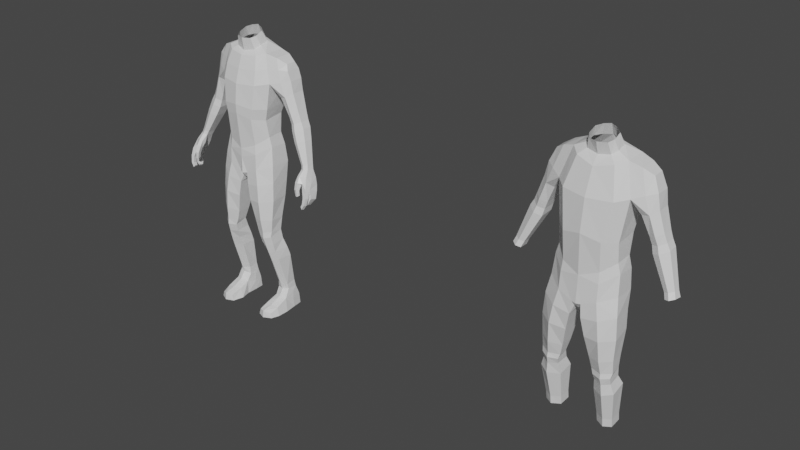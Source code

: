 # Source: char-ralf-goldenhammar.blend  (saved by Blender 2.93.21; exported with 4.5.12 LTS)
import bpy
from mathutils import Matrix  # noqa: F401  (used for matrix-valued properties, if any)

bpy.ops.wm.read_factory_settings(use_empty=True)
scene = bpy.context.scene
scene.name = 'Scene'

# ---- collections
col_collection = bpy.data.collections.new('Collection'); scene.collection.children.link(col_collection)

# ---- materials (node trees are filled in below, after node groups)
mat_material = bpy.data.materials.new('Material')
mat_material.alpha_threshold = 0.0
mat_material.line_color = (0.0, 0.0, 0.0, 1.0)

# ---- material node trees
mat_material.use_nodes = True; mat_material.node_tree.nodes.clear()
_N = mat_material.node_tree.nodes; _L = mat_material.node_tree.links
n0 = _N.new('ShaderNodeOutputMaterial'); n0.name = 'Material Output'; n0.location = (300, 300)
n1 = _N.new('ShaderNodeBsdfPrincipled'); n1.name = 'Principled BSDF'; n1.location = (10, 300)
n1.distribution = 'GGX'
n1.subsurface_method = 'BURLEY'
n1.inputs[2].default_value = 0.4
n1.inputs[3].default_value = 1.45
n1.inputs[27].default_value = (0.0, 0.0, 0.0, 1.0)
n1.inputs[28].default_value = 1.0
_L.new(n1.outputs[0], n0.inputs[0])
n0.is_active_output = True

# ---- world
world_world = bpy.data.worlds.new('World'); scene.world = world_world
world_world.use_nodes = True; world_world.node_tree.nodes.clear()
_N = world_world.node_tree.nodes; _L = world_world.node_tree.links
n0 = _N.new('ShaderNodeOutputWorld'); n0.name = 'World Output'; n0.location = (300, 300)
n1 = _N.new('ShaderNodeBackground'); n1.name = 'Background'; n1.location = (10, 300)
n1.inputs[0].default_value = (0.05088, 0.05088, 0.05088, 1.0)
_L.new(n1.outputs[0], n0.inputs[0])
n0.is_active_output = True
world_world.color = (0.05088, 0.05088, 0.05088)
world_world.use_sun_shadow = False
world_world.sun_shadow_jitter_overblur = 0.0

# ---- meshes
me_char_ralf_goldenhammar = bpy.data.meshes.new('char-ralf-goldenhammar')
me_char_ralf_goldenhammar.from_pydata([(0.2548, 0.007174, 0.3075), (0.2157, -0.02522, 0.3013), (0.1643, -0.05207, 0.2894), (0.105, -0.1025, 0.2799), (0.0, -0.123, 0.2755), (0.2236, 0.01723, 0.3872), (0.1803, -0.008397, 0.4157), (0.1269, -0.02788, 0.4333), (0.0845, -0.05902, 0.4199), (0.0, -0.07549, 0.4133), (0.1325, -0.05998, 0.09296), (0.1397, -0.04913, -0.0001844), (0.082, -0.1163, 0.1013), (0.0, -0.1339, 0.1227), (0.08611, -0.1006, -0.04103), (0.0, -0.1186, -0.07439), (0.2544, 0.07905, 0.3085), (0.2231, 0.06919, 0.3891), (0.1794, 0.07873, 0.4173), (0.2119, 0.1051, 0.3065), (0.1573, 0.1176, 0.2975), (0.1273, 0.08106, 0.4313), (0.1231, 0.05764, 0.1013), (0.1303, 0.04137, 0.00104), (0.08209, 0.1248, 0.2866), (0.0, 0.1125, 0.2601), (0.06119, 0.0858, 0.1012), (0.0, 0.09303, 0.1201), (0.064, 0.07569, -0.01549), (0.0, 0.08447, -0.03357), (0.06949, 0.09671, 0.4184), (0.0, 0.08654, 0.4172), (0.0718, -0.009525, 0.461), (0.05914, -0.03802, 0.4425), (0.0, -0.05491, 0.4305), (0.07052, 0.04049, 0.471), (0.0394, 0.05918, 0.4798), (0.0, 0.06754, 0.485), (0.2682, 0.006284, 0.2478), (0.2406, -0.02399, 0.2289), (0.2034, -0.01471, 0.2169), (0.2661, 0.07482, 0.248), (0.2309, 0.09462, 0.2404), (0.1954, 0.07964, 0.2257), (0.3008, 0.006259, 0.1503), (0.2729, -0.02007, 0.1391), (0.2416, -0.0037, 0.1267), (0.3022, 0.0602, 0.1462), (0.2745, 0.08267, 0.1323), (0.2408, 0.0707, 0.1255), (0.1533, -0.04817, -0.04979), (0.0894, -0.1068, -0.09193), (0.1474, 0.04839, -0.06039), (0.091, 0.084, -0.08657), (0.0, -0.1191, -0.1219), (0.02038, 0.07673, -0.2218), (0.0573, -0.02209, 0.5069), (0.04328, -0.04922, 0.4991), (0.0, -0.06436, 0.4972), (0.05606, 0.01863, 0.5232), (0.03008, 0.03907, 0.5331), (0.0, 0.0491, 0.5384), (0.0, 0.0954, -0.1046), (0.178, -0.07763, -0.2357), (0.1064, -0.1234, -0.2555), (0.1672, 0.0309, -0.2423), (0.1119, 0.05825, -0.2664), (0.02605, -0.1122, -0.27), (0.03574, 0.03878, -0.2835), (0.1143, 0.08942, -0.1812), (0.0, 0.1003, -0.1911), (0.163, 0.04888, -0.1522), (0.1162, 0.07728, -0.2053), (0.0, 0.07863, -0.2146), (0.1693, -0.06519, -0.148), (0.09108, -0.1112, -0.1772), (0.0, -0.1219, -0.209), (0.02186, -0.1099, -0.2065), (0.01207, 0.03427, -0.2406), (0.0178, -0.09624, -0.2352), (0.0, 0.03539, -0.2405), (0.0, -0.09897, -0.2371), (0.1821, -0.08731, -0.3357), (0.1174, -0.1326, -0.3436), (0.1698, 0.0124, -0.3293), (0.116, 0.04015, -0.3394), (0.04027, -0.1165, -0.3543), (0.04772, -0.000355, -0.3483), (0.1758, -0.09704, -0.4395), (0.1255, -0.1326, -0.4446), (0.1713, -0.02134, -0.4459), (0.124, 0.0009057, -0.4571), (0.06075, -0.109, -0.4519), (0.06429, -0.03803, -0.4605), (0.3157, 0.005486, 0.1118), (0.2874, -0.01817, 0.09872), (0.2559, -0.00339, 0.08734), (0.3165, 0.05485, 0.1097), (0.288, 0.0752, 0.09568), (0.2548, 0.06083, 0.08818), (0.3333, 0.000515, 0.07982), (0.2986, -0.02727, 0.06496), (0.2654, -0.01014, 0.05071), (0.3336, 0.04945, 0.07898), (0.2974, 0.07571, 0.06777), (0.2641, 0.05637, 0.05298), (0.3845, -0.03141, -0.08812), (0.3652, -0.04521, -0.09348), (0.346, -0.03618, -0.1011), (0.3866, 0.003622, -0.09413), (0.3692, 0.01329, -0.1046), (0.3483, 0.006177, -0.1085), (0.3905, -0.0382, -0.1098), (0.3518, -0.04148, -0.1162), (0.3935, -0.002262, -0.1164), (0.3771, 0.007249, -0.1253), (0.3567, -0.0007444, -0.1269), (0.1677, -0.09779, -0.5083), (0.131, -0.1261, -0.513), (0.1293, -0.01443, -0.5168), (0.07773, -0.1081, -0.5136), (0.1694, -0.09323, -0.5869), (0.1367, -0.1155, -0.5918), (0.1738, -0.02577, -0.5692), (0.133, -0.006267, -0.567), (0.09532, -0.1001, -0.5871), (0.08486, -0.03281, -0.5753), (0.1702, -0.03427, -0.5143), (0.1327, -0.1277, -0.5443), (0.1647, -0.1045, -0.5399), (0.07813, -0.0533, -0.5202), (0.09053, -0.1097, -0.5449), (0.1802, -0.01759, -0.8545), (0.1491, -0.03466, -0.8592), (0.1807, 0.03417, -0.8451), (0.149, 0.05067, -0.8424), (0.1121, -0.01587, -0.8535), (0.11, 0.0331, -0.8438), (0.1828, -0.0124, -0.8801), (0.1498, -0.02691, -0.8861), (0.183, 0.0407, -0.8829), (0.1501, 0.05743, -0.8916), (0.1105, -0.01445, -0.8907), (0.1087, 0.04024, -0.8834), (0.1887, 0.01608, -0.9064), (0.1881, 0.05889, -0.9379), (0.1491, 0.07735, -0.9354), (0.1068, 0.01826, -0.9069), (0.1063, 0.05406, -0.9387), (0.1956, 0.01186, -0.9986), (0.1901, 0.06332, -0.9986), (0.1491, 0.08289, -0.9986), (0.1011, 0.01429, -0.9986), (0.1042, 0.05817, -0.9986), (0.1871, -0.04092, -0.9296), (0.1509, -0.05256, -0.923), (0.1124, -0.03818, -0.9302), (0.2049, -0.0523, -0.9986), (0.1016, -0.04971, -0.9986), (0.1891, -0.1093, -0.9562), (0.1492, -0.1126, -0.9483), (0.1082, -0.09843, -0.9509), (0.2041, -0.1147, -0.9986), (0.08816, -0.1029, -0.9986), (0.1827, -0.1555, -0.9725), (0.147, -0.1741, -0.9606), (0.1127, -0.1593, -0.9665), (0.19, -0.1569, -0.9986), (0.1034, -0.1615, -0.9986), (0.1467, -0.1782, -0.9986), (0.1507, 0.01165, -0.9986), (0.1522, -0.05524, -0.9986), (0.1506, -0.113, -0.9986), (0.192, 0.01042, -0.9474), (0.1046, 0.01271, -0.9487), (0.1778, -0.06687, -0.6809), (0.1703, -0.08326, -0.6313), (0.1416, -0.1021, -0.6402), (0.1456, -0.08555, -0.6933), (0.1904, 0.005705, -0.6747), (0.1853, -0.009319, -0.6226), (0.1459, 0.03301, -0.6774), (0.1412, 0.0183, -0.6241), (0.1032, -0.08187, -0.6338), (0.1032, -0.06192, -0.6871), (0.08734, 0.002396, -0.6826), (0.08353, -0.01385, -0.6314), (0.238, 0.00454, 0.3561), (0.0, -0.09974, 0.3476), (0.1005, -0.08263, 0.3524), (0.1447, -0.04246, 0.359), (0.1966, -0.01865, 0.3609), (0.2376, 0.08111, 0.3545), (0.1947, 0.09809, 0.3635), (0.1423, 0.1032, 0.3663), (0.07789, 0.1136, 0.3627), (0.0, 0.1057, 0.3501), (0.2903, 0.04022, -0.001922), (0.2903, -0.02061, -0.001468), (0.354, 0.03348, 0.0211), (0.3218, 0.05651, 0.01003), (0.321, -0.03616, 0.01148), (0.3527, -0.0116, 0.02393), (0.1464, -0.06064, 0.1536), (0.0943, -0.116, 0.1571), (0.0, -0.1356, 0.1706), (0.1364, 0.07838, 0.1614), (0.06797, 0.09846, 0.1614), (0.0, 0.1008, 0.1758), (0.4019, -0.06254, -0.1404), (0.3871, -0.07198, -0.1419), (0.4083, -0.0007253, -0.1571), (0.3905, 0.009591, -0.1642), (0.3735, -0.00221, -0.1652), (0.4112, -0.07659, -0.1695), (0.3964, -0.08291, -0.1728), (0.3828, -0.0777, -0.1768), (0.4191, -0.006248, -0.1911), (0.403, 0.00411, -0.1967), (0.385, -0.009443, -0.1955), (0.4183, -0.09012, -0.1959), (0.395, -0.08743, -0.2045), (0.4285, -0.01707, -0.2195), (0.4163, -0.007298, -0.2265), (0.4021, -0.01925, -0.226), (0.3983, -0.06286, -0.2123), (0.371, -0.02992, -0.1575), (0.3802, -0.06162, -0.1817), (0.4246, -0.06512, -0.2039), (0.4065, -0.02903, -0.1486), (0.4187, -0.04716, -0.1782), (0.3721, -0.05182, -0.114), (0.371, -0.07951, -0.1382), (0.3544, -0.07406, -0.1424), (0.3746, -0.09798, -0.1676), (0.3535, -0.09268, -0.1703), (0.3527, -0.05515, -0.1539), (0.3581, -0.07536, -0.1816), (0.3795, -0.09253, -0.2071), (0.3741, -0.1099, -0.202), (0.3583, -0.1051, -0.2039), (0.3629, -0.0861, -0.2093), (0.3797, -0.09133, -0.2354), (0.3758, -0.1078, -0.2384), (0.3647, -0.1049, -0.2391), (0.3674, -0.088, -0.2368), (0.426, -0.09857, -0.2376), (0.4068, -0.09835, -0.2411), (0.4093, -0.07695, -0.2473), (0.4296, -0.08182, -0.2428), (0.4205, -0.1063, -0.2753), (0.4056, -0.1042, -0.2719), (0.4071, -0.0853, -0.2761), (0.4233, -0.09096, -0.2793), (0.4057, -0.1089, -0.2985), (0.3972, -0.1061, -0.288), (0.3985, -0.08882, -0.2916), (0.4082, -0.096, -0.3035), (0.4352, -0.03385, -0.258), (0.4258, -0.02173, -0.2611), (0.4115, -0.02947, -0.2573), (0.4118, -0.07013, -0.2488), (0.4341, -0.06921, -0.2474), (0.4141, -0.05212, -0.2899), (0.4081, -0.03432, -0.2888), (0.4036, -0.04555, -0.2809), (0.4031, -0.07447, -0.2744), (0.4139, -0.07444, -0.2852), (0.3931, -0.06129, -0.2993), (0.3862, -0.0589, -0.2902), (0.3905, -0.07709, -0.2861), (0.3964, -0.07621, -0.2958)], [], [(191, 187, 5, 6), (205, 13, 12, 204), (7, 8, 189, 190), (187, 192, 17, 5), (13, 15, 14, 12), (11, 10, 12, 14), (203, 2, 3, 204), (191, 6, 7, 190), (189, 8, 9, 188), (6, 5, 17, 18), (21, 7, 6, 18), (192, 193, 18, 17), (193, 194, 21, 18), (203, 206, 20, 2), (11, 23, 22, 10), (206, 207, 24, 20), (208, 207, 26, 27), (23, 28, 26, 22), (27, 26, 28, 29), (194, 20, 24, 195), (196, 31, 30, 195), (9, 8, 33, 34), (30, 31, 37, 36), (7, 21, 35, 32), (8, 7, 32, 33), (21, 30, 36, 35), (0, 1, 39, 38), (19, 16, 41, 42), (16, 0, 38, 41), (2, 20, 43, 40), (2, 40, 39), (20, 19, 42), (1, 2, 39), (43, 20, 42), (41, 38, 44, 47), (38, 39, 45, 44), (40, 43, 49, 46), (42, 41, 47, 48), (39, 40, 46, 45), (43, 42, 48, 49), (23, 11, 50, 52), (28, 23, 52, 53), (11, 14, 51, 50), (29, 28, 53, 62), (15, 54, 51, 14), (25, 196, 195, 24), (36, 37, 61, 60), (32, 35, 59, 56), (33, 32, 56, 57), (35, 36, 60, 59), (34, 33, 57, 58), (62, 53, 69, 70), (53, 52, 71, 69), (70, 55, 73), (69, 71, 72), (51, 77, 75), (55, 70, 69, 72), (50, 51, 75, 74), (50, 74, 71, 52), (81, 79, 77, 76), (77, 51, 54, 76), (73, 55, 78, 80), (80, 78, 79, 81), (67, 79, 78, 68), (78, 55, 68), (79, 67, 77), (67, 64, 75, 77), (75, 64, 63, 74), (63, 65, 71, 74), (66, 72, 71, 65), (68, 55, 72, 66), (67, 68, 87, 86), (64, 67, 86, 83), (65, 63, 82, 84), (68, 66, 85, 87), (66, 65, 84, 85), (63, 64, 83, 82), (87, 85, 91, 93), (85, 84, 90, 91), (82, 83, 89, 88), (86, 87, 93, 92), (83, 86, 92, 89), (84, 82, 88, 90), (44, 45, 95, 94), (46, 49, 99, 96), (48, 47, 97, 98), (45, 46, 96, 95), (49, 48, 98, 99), (47, 44, 94, 97), (99, 98, 104, 105), (97, 94, 100, 103), (94, 95, 101, 100), (96, 99, 105, 102), (98, 97, 103, 104), (95, 96, 102, 101), (198, 197, 111, 108), (200, 199, 109, 110), (201, 198, 108, 107), (197, 200, 110, 111), (199, 202, 106, 109), (202, 201, 107, 106), (106, 107, 231, 112), (108, 111, 116, 113), (110, 109, 114, 115), (107, 108, 113, 231), (111, 110, 115, 116), (109, 106, 112, 114), (92, 93, 130, 120), (89, 92, 120, 118), (90, 88, 117, 127), (93, 91, 119, 130), (91, 90, 127, 119), (88, 89, 118, 117), (119, 127, 123, 124), (129, 128, 122, 121), (131, 130, 126), (128, 131, 125, 122), (129, 121, 123), (130, 119, 124, 126), (127, 117, 129), (118, 120, 131, 128), (120, 130, 131), (117, 118, 128, 129), (127, 129, 123), (125, 131, 126), (181, 179, 134, 135), (121, 122, 177, 176), (184, 185, 137, 136), (185, 181, 135, 137), (179, 175, 132, 134), (123, 121, 176, 180), (125, 126, 186, 183), (122, 125, 183, 177), (178, 184, 136, 133), (126, 124, 182, 186), (124, 123, 180, 182), (132, 133, 139, 138), (136, 137, 143, 142), (133, 136, 142, 139), (134, 132, 138, 140), (137, 135, 141, 143), (135, 134, 140, 141), (143, 148, 147), (140, 138, 144), (143, 141, 146, 148), (141, 140, 145, 146), (148, 146, 151, 153), (145, 144, 173), (148, 153, 152, 174), (146, 145, 150, 151), (139, 142, 156, 155), (138, 139, 155, 154), (142, 147, 156), (138, 154, 144), (173, 144, 154), (156, 147, 174), (155, 156, 161, 160), (156, 158, 163, 161), (154, 155, 160, 159), (157, 154, 159, 162), (160, 161, 166, 165), (162, 159, 164, 167), (159, 160, 165, 164), (161, 163, 168, 166), (165, 169, 167, 164), (165, 166, 168, 169), (149, 170, 151, 150), (157, 171, 170, 149), (162, 172, 171, 157), (167, 169, 172, 162), (151, 170, 152, 153), (158, 152, 170, 171), (163, 158, 171, 172), (168, 163, 172, 169), (149, 173, 154, 157), (150, 145, 173, 149), (158, 156, 174, 152), (147, 148, 174), (145, 140, 144), (142, 143, 147), (176, 177, 178, 175), (180, 176, 175, 179), (182, 180, 179, 181), (177, 183, 184, 178), (186, 182, 181, 185), (183, 186, 185, 184), (175, 178, 133, 132), (190, 189, 3, 2), (21, 194, 195, 30), (19, 20, 194, 193), (16, 19, 193, 192), (3, 189, 188, 4), (1, 191, 190, 2), (0, 16, 192, 187), (1, 0, 187, 191), (100, 101, 201, 202), (103, 100, 202, 199), (105, 104, 200, 197), (101, 102, 198, 201), (104, 103, 199, 200), (102, 105, 197, 198), (25, 24, 207, 208), (22, 26, 207, 206), (10, 22, 206, 203), (10, 203, 204, 12), (4, 205, 204, 3), (113, 226, 236), (115, 114, 211, 212), (210, 231, 232), (116, 115, 212, 213), (114, 112, 229), (112, 231, 210, 209), (227, 216, 237), (213, 212, 218, 219), (211, 229, 230, 217), (209, 210, 215, 214), (226, 227, 237, 236), (212, 211, 217, 218), (214, 215, 220), (216, 227, 225, 221), (218, 217, 222, 223), (215, 216, 221, 220), (219, 218, 223, 224), (217, 230, 228, 222), (211, 114, 229), (225, 227, 219, 224), (227, 226, 213, 219), (226, 113, 116), (228, 230, 214, 220), (229, 112, 209), (230, 229, 209, 214), (213, 226, 116), (113, 236, 233), (231, 113, 233, 232), (232, 233, 235, 234), (233, 236, 237, 235), (215, 210, 232, 234), (216, 215, 234), (235, 237, 241, 240), (216, 234, 239, 238), (234, 235, 240, 239), (237, 216, 238, 241), (240, 241, 245, 244), (238, 239, 243, 242), (241, 238, 242, 245), (239, 240, 244, 243), (242, 243, 244, 245), (228, 220, 246, 249), (220, 221, 247, 246), (221, 225, 248, 247), (225, 228, 249, 248), (247, 248, 252, 251), (249, 246, 250, 253), (246, 247, 251, 250), (248, 249, 253, 252), (253, 250, 254, 257), (250, 251, 255, 254), (252, 253, 257, 256), (251, 252, 256, 255), (256, 257, 254, 255), (224, 223, 259, 260), (228, 225, 261, 262), (222, 228, 262, 258), (225, 224, 260, 261), (223, 222, 258, 259), (262, 261, 266, 267), (260, 259, 264, 265), (258, 262, 267, 263), (261, 260, 265, 266), (259, 258, 263, 264), (263, 267, 271, 268), (266, 265, 269, 270), (264, 263, 268), (267, 266, 270, 271), (265, 264, 269), (268, 269, 264), (271, 270, 269, 268)])
_uv = me_char_ralf_goldenhammar.uv_layers.new(name='UVMap')
_uv.uv.foreach_set('vector', [0.0, 0.0, 0.0, 0.0, 0.0, 0.0, 0.0, 0.0, 0.0, 0.0, 0.0, 0.0, 0.0, 0.0, 0.0, 0.0, 0.0, 0.0, 0.0, 0.0, 0.0, 0.0, 0.0, 0.0, 0.0, 0.0, 0.0, 0.0, 0.0, 0.0, 0.0, 0.0, 0.0, 0.0, 0.0, 0.0, 0.0, 0.0, 0.0, 0.0, 0.0, 0.0, 0.0, 0.0, 0.0, 0.0, 0.0, 0.0, 0.0, 0.0, 0.0, 0.0, 0.0, 0.0, 0.0, 0.0, 0.0, 0.0, 0.0, 0.0, 0.0, 0.0, 0.0, 0.0, 0.0, 0.0, 0.0, 0.0, 0.0, 0.0, 0.0, 0.0, 0.0, 0.0, 0.0, 0.0, 0.0, 0.0, 0.0, 0.0, 0.0, 0.0, 0.0, 0.0, 0.0, 0.0, 0.0, 0.0, 0.0, 0.0, 0.0, 0.0, 0.0, 0.0, 0.0, 0.0, 0.0, 0.0, 0.0, 0.0, 0.0, 0.0, 0.0, 0.0, 0.0, 0.0, 0.0, 0.0, 0.0, 0.0, 0.0, 0.0, 0.0, 0.0, 0.0, 0.0, 0.0, 0.0, 0.0, 0.0, 0.0, 0.0, 0.0, 0.0, 0.0, 0.0, 0.0, 0.0, 0.0, 0.0, 0.0, 0.0, 0.0, 0.0, 0.0, 0.0, 0.0, 0.0, 0.0, 0.0, 0.0, 0.0, 0.0, 0.0, 0.0, 0.0, 0.0, 0.0, 0.0, 0.0, 0.0, 0.0, 0.0, 0.0, 0.0, 0.0, 0.0, 0.0, 0.0, 0.0, 0.0, 0.0, 0.0, 0.0, 0.0, 0.0, 0.0, 0.0, 0.0, 0.0, 0.0, 0.0, 0.0, 0.0, 0.0, 0.0, 0.0, 0.0, 0.0, 0.0, 0.0, 0.0, 0.0, 0.0, 0.0, 0.0, 0.0, 0.0, 0.0, 0.0, 0.0, 0.0, 0.0, 0.0, 0.0, 0.0, 0.0, 0.0, 0.0, 0.0, 0.0, 0.0, 0.0, 0.0, 0.0, 0.0, 0.0, 0.0, 0.0, 0.0, 0.0, 0.0, 0.0, 0.0, 0.0, 0.0, 0.0, 0.0, 0.0, 0.0, 0.0, 0.0, 0.0, 0.0, 0.0, 0.0, 0.0, 0.0, 0.0, 0.0, 0.0, 0.0, 0.0, 0.0, 0.0, 0.0, 0.0, 0.0, 0.0, 0.0, 0.0, 0.0, 0.0, 0.0, 0.0, 0.0, 0.0, 0.0, 0.0, 0.0, 0.0, 0.0, 0.0, 0.0, 0.0, 0.0, 0.0, 0.0, 0.0, 0.0, 0.0, 0.0, 0.0, 0.0, 0.0, 0.0, 0.0, 0.0, 0.0, 0.0, 0.0, 0.0, 0.0, 0.0, 0.0, 0.0, 0.0, 0.0, 0.0, 0.0, 0.0, 0.0, 0.0, 0.0, 0.0, 0.0, 0.0, 0.0, 0.0, 0.0, 0.0, 0.0, 0.0, 0.0, 0.0, 0.0, 0.0, 0.0, 0.0, 0.0, 0.0, 0.0, 0.0, 0.0, 0.0, 0.0, 0.0, 0.0, 0.0, 0.0, 0.0, 0.0, 0.0, 0.0, 0.0, 0.0, 0.0, 0.0, 0.0, 0.0, 0.0, 0.0, 0.0, 0.0, 0.0, 0.0, 0.0, 0.0, 0.0, 0.0, 0.0, 0.0, 0.0, 0.0, 0.0, 0.0, 0.0, 0.0, 0.0, 0.0, 0.0, 0.0, 0.0, 0.0, 0.0, 0.0, 0.0, 0.0, 0.0, 0.0, 0.0, 0.0, 0.0, 0.0, 0.0, 0.0, 0.0, 0.0, 0.0, 0.0, 0.0, 0.0, 0.0, 0.0, 0.0, 0.0, 0.0, 0.0, 0.0, 0.0, 0.0, 0.0, 0.0, 0.0, 0.0, 0.0, 0.0, 0.0, 0.0, 0.0, 0.0, 0.0, 0.0, 0.0, 0.0, 0.0, 0.0, 0.0, 0.0, 0.0, 0.0, 0.0, 0.0, 0.0, 0.0, 0.0, 0.0, 0.0, 0.0, 0.0, 0.0, 0.0, 0.0, 0.0, 0.0, 0.0, 0.0, 0.0, 0.0, 0.0, 0.0, 0.0, 0.0, 0.0, 0.0, 0.0, 0.0, 0.0, 0.0, 0.0, 0.0, 0.0, 0.0, 0.0, 0.0, 0.0, 0.0, 0.0, 0.0, 0.0, 0.0, 0.0, 0.0, 0.0, 0.0, 0.0, 0.0, 0.0, 0.0, 0.0, 0.0, 0.0, 0.0, 0.0, 0.0, 0.0, 0.0, 0.0, 0.0, 0.0, 0.0, 0.0, 0.0, 0.0, 0.0, 0.0, 0.0, 0.0, 0.0, 0.0, 0.0, 0.0, 0.0, 0.0, 0.0, 0.0, 0.0, 0.0, 0.0, 0.0, 0.0, 0.0, 0.0, 0.0, 0.0, 0.0, 0.0, 0.0, 0.0, 0.0, 0.0, 0.0, 0.0, 0.0, 0.0, 0.0, 0.0, 0.0, 0.0, 0.0, 0.0, 0.0, 0.0, 0.0, 0.0, 0.0, 0.0, 0.0, 0.0, 0.0, 0.0, 0.0, 0.0, 0.0, 0.0, 0.0, 0.0, 0.0, 0.0, 0.0, 0.0, 0.0, 0.0, 0.0, 0.0, 0.0, 0.0, 0.0, 0.0, 0.0, 0.0, 0.0, 0.0, 0.0, 0.0, 0.0, 0.0, 0.0, 0.0, 0.0, 0.0, 0.0, 0.0, 0.0, 0.0, 0.0, 0.0, 0.0, 0.0, 0.0, 0.0, 0.0, 0.0, 0.0, 0.0, 0.0, 0.0, 0.0, 0.0, 0.0, 0.0, 0.0, 0.0, 0.0, 0.0, 0.0, 0.0, 0.0, 0.0, 0.0, 0.0, 0.0, 0.0, 0.0, 0.0, 0.0, 0.0, 0.0, 0.0, 0.0, 0.0, 0.0, 0.0, 0.0, 0.0, 0.0, 0.0, 0.0, 0.0, 0.0, 0.0, 0.0, 0.0, 0.0, 0.0, 0.0, 0.0, 0.0, 0.0, 0.0, 0.0, 0.0, 0.0, 0.0, 0.0, 0.0, 0.0, 0.0, 0.0, 0.0, 0.0, 0.0, 0.0, 0.0, 0.0, 0.0, 0.0, 0.0, 0.0, 0.0, 0.0, 0.0, 0.0, 0.0, 0.0, 0.0, 0.0, 0.0, 0.0, 0.0, 0.0, 0.0, 0.0, 0.0, 0.0, 0.0, 0.0, 0.0, 0.0, 0.0, 0.0, 0.0, 0.0, 0.0, 0.0, 0.0, 0.0, 0.0, 0.0, 0.0, 0.0, 0.0, 0.0, 0.0, 0.0, 0.0, 0.0, 0.0, 0.0, 0.0, 0.0, 0.0, 0.0, 0.0, 0.0, 0.0, 0.0, 0.0, 0.0, 0.0, 0.0, 0.0, 0.0, 0.0, 0.0, 0.0, 0.0, 0.0, 0.0, 0.0, 0.0, 0.0, 0.0, 0.0, 0.0, 0.0, 0.0, 0.0, 0.0, 0.0, 0.0, 0.0, 0.0, 0.0, 0.0, 0.0, 0.0, 0.0, 0.0, 0.0, 0.0, 0.0, 0.0, 0.0, 0.0, 0.0, 0.0, 0.0, 0.0, 0.0, 0.0, 0.0, 0.0, 0.0, 0.0, 0.0, 0.0, 0.0, 0.0, 0.0, 0.0, 0.0, 0.0, 0.0, 0.0, 0.0, 0.0, 0.0, 0.0, 0.0, 0.0, 0.0, 0.0, 0.0, 0.0, 0.0, 0.0, 0.0, 0.0, 0.0, 0.0, 0.0, 0.0, 0.0, 0.0, 0.0, 0.0, 0.0, 0.0, 0.0, 0.0, 0.0, 0.0, 0.0, 0.0, 0.0, 0.0, 0.0, 0.0, 0.0, 0.0, 0.0, 0.0, 0.0, 0.0, 0.0, 0.0, 0.0, 0.0, 0.0, 0.0, 0.0, 0.0, 0.0, 0.0, 0.0, 0.0, 0.0, 0.0, 0.0, 0.0, 0.0, 0.0, 0.0, 0.0, 0.0, 0.0, 0.0, 0.0, 0.0, 0.0, 0.0, 0.0, 0.0, 0.0, 0.0, 0.0, 0.0, 0.0, 0.0, 0.0, 0.0, 0.0, 0.0, 0.0, 0.0, 0.0, 0.0, 0.0, 0.0, 0.0, 0.0, 0.0, 0.0, 0.0, 0.0, 0.0, 0.0, 0.0, 0.0, 0.0, 0.0, 0.0, 0.0, 0.0, 0.0, 0.0, 0.0, 0.0, 0.0, 0.0, 0.0, 0.0, 0.0, 0.0, 0.0, 0.0, 0.0, 0.0, 0.0, 0.0, 0.0, 0.0, 0.0, 0.0, 0.0, 0.0, 0.0, 0.0, 0.0, 0.0, 0.0, 0.0, 0.0, 0.0, 0.0, 0.0, 0.0, 0.0, 0.0, 0.0, 0.0, 0.0, 0.0, 0.0, 0.0, 0.0, 0.0, 0.0, 0.0, 0.0, 0.0, 0.0, 0.0, 0.0, 0.0, 0.0, 0.0, 0.0, 0.0, 0.0, 0.0, 0.0, 0.0, 0.0, 0.0, 0.0, 0.0, 0.0, 0.0, 0.0, 0.0, 0.0, 0.0, 0.0, 0.0, 0.0, 0.0, 0.0, 0.0, 0.0, 0.0, 0.0, 0.0, 0.0, 0.0, 0.0, 0.0, 0.0, 0.0, 0.0, 0.0, 0.0, 0.0, 0.0, 0.0, 0.0, 0.0, 0.0, 0.0, 0.0, 0.0, 0.0, 0.0, 0.0, 0.0, 0.0, 0.0, 0.0, 0.0, 0.0, 0.0, 0.0, 0.0, 0.0, 0.0, 0.0, 0.0, 0.0, 0.0, 0.0, 0.0, 0.0, 0.0, 0.0, 0.0, 0.0, 0.0, 0.0, 0.0, 0.0, 0.0, 0.0, 0.0, 0.0, 0.0, 0.0, 0.0, 0.0, 0.0, 0.0, 0.0, 0.0, 0.0, 0.0, 0.0, 0.0, 0.0, 0.0, 0.0, 0.0, 0.0, 0.0, 0.0, 0.0, 0.0, 0.0, 0.0, 0.0, 0.0, 0.0, 0.0, 0.0, 0.0, 0.0, 0.0, 0.0, 0.0, 0.0, 0.0, 0.0, 0.0, 0.0, 0.0, 0.0, 0.0, 0.0, 0.0, 0.0, 0.0, 0.0, 0.0, 0.0, 0.0, 0.0, 0.0, 0.0, 0.0, 0.0, 0.0, 0.0, 0.0, 0.0, 0.0, 0.0, 0.0, 0.0, 0.0, 0.0, 0.0, 0.0, 0.0, 0.0, 0.0, 0.0, 0.0, 0.0, 0.0, 0.0, 0.0, 0.0, 0.0, 0.0, 0.0, 0.0, 0.0, 0.0, 0.0, 0.0, 0.0, 0.0, 0.0, 0.0, 0.0, 0.0, 0.0, 0.0, 0.0, 0.0, 0.0, 0.0, 0.0, 0.0, 0.0, 0.0, 0.0, 0.0, 0.0, 0.0, 0.0, 0.0, 0.0, 0.0, 0.0, 0.0, 0.0, 0.0, 0.0, 0.0, 0.0, 0.0, 0.0, 0.0, 0.0, 0.0, 0.0, 0.0, 0.0, 0.0, 0.0, 0.0, 0.0, 0.0, 0.0, 0.0, 0.0, 0.0, 0.0, 0.0, 0.0, 0.0, 0.0, 0.0, 0.0, 0.0, 0.0, 0.0, 0.0, 0.0, 0.0, 0.0, 0.0, 0.0, 0.0, 0.0, 0.0, 0.0, 0.0, 0.0, 0.0, 0.0, 0.0, 0.0, 0.0, 0.0, 0.0, 0.0, 0.0, 0.0, 0.0, 0.0, 0.0, 0.0, 0.0, 0.0, 0.0, 0.0, 0.0, 0.0, 0.0, 0.0, 0.0, 0.0, 0.0, 0.0, 0.0, 0.0, 0.0, 0.0, 0.0, 0.0, 0.0, 0.0, 0.0, 0.0, 0.0, 0.0, 0.0, 0.0, 0.0, 0.0, 0.0, 0.0, 0.0, 0.0, 0.0, 0.0, 0.0, 0.0, 0.0, 0.0, 0.0, 0.0, 0.0, 0.0, 0.0, 0.0, 0.0, 0.0, 0.0, 0.0, 0.0, 0.0, 0.0, 0.0, 0.0, 0.0, 0.0, 0.0, 0.0, 0.0, 0.0, 0.0, 0.0, 0.0, 0.0, 0.0, 0.0, 0.0, 0.0, 0.0, 0.0, 0.0, 0.0, 0.0, 0.0, 0.0, 0.0, 0.0, 0.0, 0.0, 0.0, 0.0, 0.0, 0.0, 0.0, 0.0, 0.0, 0.0, 0.0, 0.0, 0.0, 0.0, 0.0, 0.0, 0.0, 0.0, 0.0, 0.0, 0.0, 0.0, 0.0, 0.0, 0.0, 0.0, 0.0, 0.0, 0.0, 0.0, 0.0, 0.0, 0.0, 0.0, 0.0, 0.0, 0.0, 0.0, 0.0, 0.0, 0.0, 0.0, 0.0, 0.0, 0.0, 0.0, 0.0, 0.0, 0.0, 0.0, 0.0, 0.0, 0.0, 0.0, 0.0, 0.0, 0.0, 0.0, 0.0, 0.0, 0.0, 0.0, 0.0, 0.0, 0.0, 0.0, 0.0, 0.0, 0.0, 0.0, 0.0, 0.0, 0.0, 0.0, 0.0, 0.0, 0.0, 0.0, 0.0, 0.0, 0.0, 0.0, 0.0, 0.0, 0.0, 0.0, 0.0, 0.0, 0.0, 0.0, 0.0, 0.0, 0.0, 0.0, 0.0, 0.0, 0.0, 0.0, 0.0, 0.0, 0.0, 0.0, 0.0, 0.0, 0.0, 0.0, 0.0, 0.0, 0.0, 0.0, 0.0, 0.0, 0.0, 0.0, 0.0, 0.0, 0.0, 0.0, 0.0, 0.0, 0.0, 0.0, 0.0, 0.0, 0.0, 0.0, 0.0, 0.0, 0.0, 0.0, 0.0, 0.0, 0.0, 0.0, 0.0, 0.0, 0.0, 0.0, 0.0, 0.0, 0.0, 0.0, 0.0, 0.0, 0.0, 0.0, 0.0, 0.0, 0.0, 0.0, 0.0, 0.0, 0.0, 0.0, 0.0, 0.0, 0.0, 0.0, 0.0, 0.0, 0.0, 0.0, 0.0, 0.0, 0.0, 0.0, 0.0, 0.0, 0.0, 0.0, 0.0, 0.0, 0.0, 0.0, 0.0, 0.0, 0.0, 0.0, 0.0, 0.0, 0.0, 0.0, 0.0, 0.0, 0.0, 0.0, 0.0, 0.0, 0.0, 0.0, 0.0, 0.0, 0.0, 0.0, 0.0, 0.0, 0.0, 0.0, 0.0, 0.0, 0.0, 0.0, 0.0, 0.0, 0.0, 0.0, 0.0, 0.0, 0.0, 0.0, 0.0, 0.0, 0.0, 0.0, 0.0, 0.0, 0.0, 0.0, 0.0, 0.0, 0.0, 0.0, 0.0, 0.0, 0.0, 0.0, 0.0, 0.0, 0.0, 0.0, 0.0, 0.0, 0.0, 0.0, 0.0, 0.0, 0.0, 0.0, 0.0, 0.0, 0.0, 0.0, 0.0, 0.0, 0.0, 0.0, 0.0, 0.0, 0.0, 0.0, 0.0, 0.0, 0.0, 0.0, 0.0, 0.0, 0.0, 0.0, 0.0, 0.0, 0.0, 0.0, 0.0, 0.0, 0.0, 0.0, 0.0, 0.0, 0.0, 0.0, 0.0, 0.0, 0.0, 0.0, 0.0, 0.0, 0.0, 0.0, 0.0, 0.0, 0.0, 0.0, 0.0, 0.0, 0.0, 0.0, 0.0, 0.0, 0.0, 0.0, 0.0, 0.0, 0.0, 0.0, 0.0, 0.0, 0.0, 0.0, 0.0, 0.0, 0.0, 0.0, 0.0, 0.0, 0.0, 0.0, 0.0, 0.0, 0.0, 0.0, 0.0, 0.0, 0.0, 0.0, 0.0, 0.0, 0.0, 0.0, 0.0, 0.0, 0.0, 0.0, 0.0, 0.0, 0.0, 0.0, 0.0, 0.0, 0.0, 0.0, 0.0, 0.0, 0.0, 0.0, 0.0, 0.0, 0.0, 0.0, 0.0, 0.0, 0.0, 0.0, 0.0, 0.0, 0.0, 0.0, 0.0, 0.0, 0.0, 0.0, 0.0, 0.0, 0.0, 0.0, 0.0, 0.0, 0.0, 0.0, 0.0, 0.0, 0.0, 0.0, 0.0, 0.0, 0.0, 0.0, 0.0, 0.0, 0.0, 0.0, 0.0, 0.0, 0.0, 0.0, 0.0, 0.0, 0.0, 0.0, 0.0, 0.0, 0.0, 0.0, 0.0, 0.0, 0.0, 0.0, 0.0, 0.0, 0.0, 0.0, 0.0, 0.0, 0.0, 0.0, 0.0, 0.0, 0.0, 0.0, 0.0, 0.0, 0.0, 0.0, 0.0, 0.0, 0.0, 0.0, 0.0, 0.0, 0.0, 0.0, 0.0, 0.0, 0.0, 0.0, 0.0, 0.0, 0.0, 0.0, 0.0, 0.0, 0.0, 0.0, 0.0, 0.0, 0.0, 0.0, 0.0, 0.0, 0.0, 0.0, 0.0, 0.0, 0.0, 0.0, 0.0, 0.0, 0.0, 0.0, 0.0, 0.0, 0.0, 0.0, 0.0, 0.0, 0.0, 0.0, 0.0, 0.0, 0.0, 0.0, 0.0, 0.0, 0.0, 0.0, 0.0, 0.0, 0.0, 0.0, 0.0, 0.0, 0.0, 0.0, 0.0, 0.0, 0.0, 0.0, 0.0, 0.0, 0.0, 0.0, 0.0, 0.0, 0.0, 0.0, 0.0, 0.0, 0.0, 0.0, 0.0, 0.0, 0.0, 0.0, 0.0, 0.0, 0.0, 0.0, 0.0, 0.0, 0.0, 0.0, 0.0, 0.0, 0.0, 0.0, 0.0, 0.0, 0.0, 0.0, 0.0, 0.0, 0.0, 0.0, 0.0, 0.0, 0.0, 0.0, 0.0, 0.0, 0.0, 0.0, 0.0, 0.0, 0.0, 0.0, 0.0, 0.0, 0.0, 0.0, 0.0, 0.0, 0.0, 0.0, 0.0, 0.0, 0.0, 0.0, 0.0, 0.0, 0.0, 0.0, 0.0, 0.0, 0.0, 0.0, 0.0, 0.0, 0.0, 0.0, 0.0, 0.0, 0.0, 0.0, 0.0, 0.0, 0.0, 0.0, 0.0, 0.0, 0.0, 0.0, 0.0, 0.0, 0.0, 0.0, 0.0, 0.0, 0.0, 0.0, 0.0, 0.0, 0.0, 0.0, 0.0, 0.0, 0.0, 0.0, 0.0, 0.0, 0.0, 0.0, 0.0, 0.0, 0.0, 0.0, 0.0, 0.0, 0.0, 0.0, 0.0, 0.0, 0.0, 0.0, 0.0, 0.0, 0.0, 0.0, 0.0, 0.0, 0.0, 0.0, 0.0, 0.0, 0.0, 0.0, 0.0, 0.0, 0.0, 0.0, 0.0, 0.0, 0.0, 0.0, 0.0, 0.0, 0.0, 0.0, 0.0, 0.0, 0.0, 0.0, 0.0, 0.0, 0.0, 0.0, 0.0, 0.0, 0.0, 0.0, 0.0, 0.0, 0.0, 0.0, 0.0, 0.0, 0.0, 0.0, 0.0, 0.0, 0.0, 0.0, 0.0, 0.0, 0.0, 0.0, 0.0, 0.0, 0.0, 0.0, 0.0, 0.0, 0.0, 0.0, 0.0, 0.0, 0.0, 0.0, 0.0, 0.0, 0.0, 0.0, 0.0, 0.0, 0.0, 0.0, 0.0, 0.0, 0.0, 0.0, 0.0, 0.0, 0.0, 0.0, 0.0, 0.0, 0.0, 0.0, 0.0, 0.0, 0.0, 0.0, 0.0, 0.0, 0.0, 0.0, 0.0, 0.0, 0.0, 0.0, 0.0, 0.0, 0.0, 0.0, 0.0, 0.0, 0.0, 0.0, 0.0, 0.0, 0.0, 0.0, 0.0, 0.0, 0.0, 0.0, 0.0, 0.0, 0.0, 0.0, 0.0, 0.0, 0.0, 0.0, 0.0, 0.0, 0.0, 0.0, 0.0, 0.0, 0.0, 0.0, 0.0, 0.0, 0.0, 0.0, 0.0, 0.0, 0.0, 0.0, 0.0, 0.0, 0.0, 0.0, 0.0, 0.0, 0.0, 0.0, 0.0, 0.0, 0.0, 0.0, 0.0, 0.0, 0.0, 0.0, 0.0, 0.0, 0.0, 0.0, 0.0, 0.0, 0.0, 0.0, 0.0, 0.0, 0.0, 0.0, 0.0, 0.0, 0.0, 0.0, 0.0, 0.0, 0.0, 0.0, 0.0, 0.0, 0.0, 0.0, 0.0, 0.0, 0.0, 0.0, 0.0, 0.0, 0.0, 0.0, 0.0, 0.0, 0.0, 0.0, 0.0, 0.0, 0.0, 0.0, 0.0, 0.0, 0.0, 0.0, 0.0, 0.0, 0.0, 0.0, 0.0, 0.0, 0.0, 0.0, 0.0, 0.0, 0.0, 0.0, 0.0, 0.0, 0.0, 0.0, 0.0, 0.0, 0.0, 0.0, 0.0, 0.0, 0.0, 0.0, 0.0, 0.0, 0.0, 0.0, 0.0, 0.0, 0.0, 0.0, 0.0, 0.0, 0.0, 0.0, 0.0, 0.0, 0.0, 0.0, 0.0, 0.0, 0.0, 0.0, 0.0, 0.0, 0.0, 0.0, 0.0, 0.0, 0.0, 0.0, 0.0, 0.0, 0.0, 0.0, 0.0, 0.0, 0.0, 0.0, 0.0, 0.0, 0.0, 0.0, 0.0, 0.0, 0.0, 0.0, 0.0, 0.0, 0.0, 0.0, 0.0, 0.0, 0.0, 0.0, 0.0, 0.0, 0.0, 0.0, 0.0, 0.0, 0.0, 0.0, 0.0, 0.0, 0.0, 0.0, 0.0, 0.0, 0.0, 0.0, 0.0, 0.0, 0.0, 0.0, 0.0, 0.0, 0.0, 0.0, 0.0, 0.0, 0.0, 0.0, 0.0, 0.0, 0.0, 0.0, 0.0, 0.0, 0.0, 0.0, 0.0, 0.0, 0.0, 0.0, 0.0, 0.0, 0.0, 0.0, 0.0, 0.0, 0.0, 0.0, 0.0, 0.0, 0.0, 0.0, 0.0, 0.0, 0.0, 0.0, 0.0, 0.0, 0.0, 0.0, 0.0, 0.0, 0.0, 0.0, 0.0, 0.0, 0.0, 0.0, 0.0, 0.0, 0.0, 0.0, 0.0, 0.0, 0.0, 0.0, 0.0, 0.0, 0.0, 0.0, 0.0, 0.0, 0.0, 0.0, 0.0, 0.0, 0.0, 0.0, 0.0, 0.0, 0.0, 0.0, 0.0, 0.0, 0.0])
me_char_ralf_goldenhammar.materials.append(mat_material)
me_char_ralf_goldenhammar.use_remesh_preserve_volume = False
me_char_ralf_goldenhammar.use_remesh_preserve_attributes = False
me_char_ralf_goldenhammar.use_mirror_vertex_groups = False
me_char_ralf_goldenhammar.update()
me_char_ralf_goldenhammar_001 = bpy.data.meshes.new('char-ralf-goldenhammar.001')
me_char_ralf_goldenhammar_001.from_pydata([(0.2515, 0.008892, 0.3087), (0.2121, -0.02342, 0.2989), (0.1637, -0.04923, 0.2787), (0.116, -0.09584, 0.2677), (0.0, -0.1185, 0.2629), (0.2236, 0.01878, 0.3746), (0.1803, -0.002972, 0.4031), (0.1251, -0.01719, 0.4222), (0.08495, -0.05748, 0.4054), (0.0, -0.07631, 0.384), (0.1389, -0.05998, 0.08033), (0.1397, -0.04913, -0.01281), (0.08842, -0.1163, 0.08867), (0.0, -0.1339, 0.1101), (0.08611, -0.1006, -0.05366), (0.0, -0.1186, -0.08702), (0.2516, 0.07908, 0.3092), (0.2231, 0.07539, 0.3764), (0.1794, 0.08261, 0.4054), (0.2096, 0.1043, 0.302), (0.1571, 0.1176, 0.2855), (0.1273, 0.08106, 0.4286), (0.1388, 0.05764, 0.08872), (0.1396, 0.04137, -0.01159), (0.09634, 0.1216, 0.2739), (0.0, 0.1125, 0.2475), (0.06762, 0.0858, 0.0886), (0.0, 0.09303, 0.1075), (0.064, 0.08071, -0.02812), (0.0, 0.08447, -0.0462), (0.0749, 0.09558, 0.4058), (0.0, 0.08654, 0.4046), (0.0718, -0.009525, 0.4483), (0.05458, -0.03424, 0.4339), (0.0, -0.04497, 0.4262), (0.07052, 0.04049, 0.4583), (0.0394, 0.05918, 0.4672), (0.0, 0.0692, 0.4724), (0.2662, 0.005457, 0.2411), (0.2385, -0.02473, 0.2224), (0.2014, -0.0155, 0.2103), (0.264, 0.07398, 0.2415), (0.2288, 0.09369, 0.2337), (0.1933, 0.0787, 0.2192), (0.2973, 0.006603, 0.1493), (0.2699, -0.01967, 0.137), (0.2382, -0.003389, 0.1254), (0.2976, 0.06062, 0.1477), (0.2695, 0.08314, 0.1351), (0.236, 0.07086, 0.1276), (0.1533, -0.04817, -0.06243), (0.0894, -0.1068, -0.1046), (0.1493, 0.05224, -0.07303), (0.0898, 0.09958, -0.09332), (0.0, -0.1191, -0.1345), (0.01491, 0.09209, -0.2427), (0.0573, -0.02209, 0.4942), (0.04328, -0.04922, 0.4865), (0.0, -0.06436, 0.4846), (0.05606, 0.01863, 0.5106), (0.03008, 0.03907, 0.5205), (0.0, 0.0491, 0.5258), (0.0, 0.1023, -0.1088), (0.1734, -0.07593, -0.2492), (0.1066, -0.1211, -0.2694), (0.1626, 0.03242, -0.2557), (0.1118, 0.06049, -0.2804), (0.02705, -0.1175, -0.2843), (0.03661, 0.02645, -0.298), (0.1146, 0.09752, -0.2049), (0.0, 0.1041, -0.2084), (0.1568, 0.05098, -0.1677), (0.1165, 0.0861, -0.2345), (0.0, 0.07704, -0.2429), (0.1601, -0.05914, -0.162), (0.09108, -0.1117, -0.1898), (0.0, -0.1217, -0.2216), (0.02186, -0.1181, -0.2192), (0.01207, 0.03528, -0.2537), (0.0178, -0.09494, -0.2484), (0.0, 0.03606, -0.2534), (0.0, -0.09822, -0.2499), (0.1802, -0.07806, -0.3549), (0.1197, -0.1234, -0.363), (0.1683, 0.02647, -0.3469), (0.1159, 0.05469, -0.3573), (0.04479, -0.1067, -0.3725), (0.05204, 0.008701, -0.3659), (0.1753, -0.07453, -0.4599), (0.1252, -0.1102, -0.4668), (0.1678, 0.001748, -0.4644), (0.1238, 0.0246, -0.4758), (0.06554, -0.08582, -0.4727), (0.06891, -0.01444, -0.479), (0.3116, 0.009494, 0.113), (0.2839, -0.01399, 0.09845), (0.2519, 0.0006077, 0.08826), (0.3109, 0.05891, 0.1145), (0.2816, 0.07936, 0.1022), (0.2488, 0.06453, 0.09369), (0.3285, 0.007561, 0.08261), (0.2946, -0.02011, 0.06595), (0.2607, -0.003001, 0.0532), (0.3273, 0.05644, 0.08522), (0.2904, 0.08231, 0.07591), (0.2574, 0.06309, 0.06013), (0.3776, -0.0103, -0.07446), (0.3563, -0.0256, -0.08175), (0.3342, -0.01522, -0.08954), (0.3796, 0.02183, -0.07807), (0.3593, 0.0358, -0.08764), (0.3353, 0.02697, -0.0917), (0.3876, -0.01924, -0.1022), (0.3665, -0.03546, -0.1091), (0.3445, -0.02435, -0.1168), (0.3903, 0.02026, -0.1069), (0.3704, 0.03504, -0.1168), (0.3464, 0.02589, -0.1202), (0.1744, -0.06648, -0.5258), (0.1306, -0.09401, -0.532), (0.129, 0.0132, -0.5306), (0.07839, -0.07669, -0.531), (0.1682, -0.06203, -0.5854), (0.1334, -0.08582, -0.5904), (0.1669, 0.0005583, -0.5715), (0.1308, 0.01946, -0.5745), (0.09131, -0.06854, -0.5854), (0.08696, -0.005326, -0.58), (0.1678, -0.005236, -0.5243), (0.1317, -0.09642, -0.5563), (0.1688, -0.07377, -0.5503), (0.08133, -0.02469, -0.5335), (0.08654, -0.07939, -0.5557), (0.1828, -0.05459, -0.6361), (0.1377, -0.08103, -0.6471), (0.1816, 0.02328, -0.6171), (0.1355, 0.04854, -0.6192), (0.08375, -0.05045, -0.6476), (0.07845, 0.02161, -0.6292), (0.1697, -0.01881, -0.7928), (0.1335, -0.03876, -0.7944), (0.1702, 0.03947, -0.7849), (0.1339, 0.05862, -0.7839), (0.09121, -0.01662, -0.7918), (0.08851, 0.03773, -0.7835), (0.1687, -0.01134, -0.8369), (0.1334, -0.03181, -0.8383), (0.1692, 0.04845, -0.83), (0.1338, 0.0681, -0.8292), (0.09225, -0.009101, -0.8361), (0.08962, 0.04666, -0.8288)], [], [(1, 0, 5, 6), (4, 13, 12, 3), (7, 8, 3), (0, 16, 17, 5), (13, 15, 14, 12), (11, 10, 12, 14), (10, 2, 3, 12), (1, 6, 7, 2), (3, 8, 9, 4), (6, 5, 17, 18), (21, 7, 6, 18), (16, 19, 18, 17), (19, 20, 21, 18), (10, 22, 20, 2), (11, 23, 22, 10), (22, 26, 24, 20), (25, 24, 26, 27), (23, 28, 26, 22), (27, 26, 28, 29), (21, 20, 24, 30), (25, 31, 30, 24), (9, 8, 33, 34), (30, 31, 37, 36), (7, 21, 35, 32), (8, 7, 32, 33), (21, 30, 36, 35), (0, 1, 39, 38), (19, 16, 41, 42), (16, 0, 38, 41), (2, 20, 43, 40), (2, 40, 39), (20, 19, 42), (1, 2, 39), (43, 20, 42), (41, 38, 44, 47), (38, 39, 45, 44), (40, 43, 49, 46), (42, 41, 47, 48), (39, 40, 46, 45), (43, 42, 48, 49), (23, 11, 50, 52), (28, 23, 52, 53), (11, 14, 51, 50), (29, 28, 53, 62), (15, 54, 51, 14), (2, 7, 3), (36, 37, 61, 60), (32, 35, 59, 56), (33, 32, 56, 57), (35, 36, 60, 59), (34, 33, 57, 58), (62, 53, 69, 70), (53, 52, 71, 69), (70, 55, 73), (69, 71, 72), (51, 77, 75), (55, 70, 69, 72), (50, 51, 75, 74), (50, 74, 71, 52), (81, 79, 77, 76), (77, 51, 54, 76), (73, 55, 78, 80), (80, 78, 79, 81), (67, 79, 78, 68), (78, 55, 68), (79, 67, 77), (67, 64, 75, 77), (75, 64, 63, 74), (63, 65, 71, 74), (66, 72, 71, 65), (68, 55, 72, 66), (67, 68, 87, 86), (64, 67, 86, 83), (65, 63, 82, 84), (68, 66, 85, 87), (66, 65, 84, 85), (63, 64, 83, 82), (87, 85, 91, 93), (85, 84, 90, 91), (82, 83, 89, 88), (86, 87, 93, 92), (83, 86, 92, 89), (84, 82, 88, 90), (44, 45, 95, 94), (46, 49, 99, 96), (48, 47, 97, 98), (45, 46, 96, 95), (49, 48, 98, 99), (47, 44, 94, 97), (99, 98, 104, 105), (97, 94, 100, 103), (94, 95, 101, 100), (96, 99, 105, 102), (98, 97, 103, 104), (95, 96, 102, 101), (102, 105, 111, 108), (104, 103, 109, 110), (101, 102, 108, 107), (105, 104, 110, 111), (103, 100, 106, 109), (100, 101, 107, 106), (106, 107, 113, 112), (108, 111, 117, 114), (110, 109, 115, 116), (107, 108, 114, 113), (111, 110, 116, 117), (109, 106, 112, 115), (92, 93, 131, 121), (89, 92, 121, 119), (90, 88, 118, 128), (93, 91, 120, 131), (91, 90, 128, 120), (88, 89, 119, 118), (120, 128, 124, 125), (130, 129, 123, 122), (132, 131, 127), (129, 132, 126, 123), (130, 122, 124), (131, 120, 125, 127), (128, 118, 130), (119, 121, 132, 129), (121, 131, 132), (118, 119, 129, 130), (128, 130, 124), (126, 132, 127), (126, 127, 138, 137), (123, 126, 137, 134), (124, 122, 133, 135), (127, 125, 136, 138), (125, 124, 135, 136), (122, 123, 134, 133), (133, 134, 140, 139), (137, 138, 144, 143), (134, 137, 143, 140), (135, 133, 139, 141), (138, 136, 142, 144), (136, 135, 141, 142), (139, 140, 146, 145), (143, 144, 150, 149), (140, 143, 149, 146), (141, 139, 145, 147), (144, 142, 148, 150), (142, 141, 147, 148)])
_uv = me_char_ralf_goldenhammar_001.uv_layers.new(name='UVMap')
_uv.uv.foreach_set('vector', [0.0, 0.0, 0.0, 0.0, 0.0, 0.0, 0.0, 0.0, 0.0, 0.0, 0.0, 0.0, 0.0, 0.0, 0.0, 0.0, 0.0, 0.0, 0.0, 0.0, 0.0, 0.0, 0.0, 0.0, 0.0, 0.0, 0.0, 0.0, 0.0, 0.0, 0.0, 0.0, 0.0, 0.0, 0.0, 0.0, 0.0, 0.0, 0.0, 0.0, 0.0, 0.0, 0.0, 0.0, 0.0, 0.0, 0.0, 0.0, 0.0, 0.0, 0.0, 0.0, 0.0, 0.0, 0.0, 0.0, 0.0, 0.0, 0.0, 0.0, 0.0, 0.0, 0.0, 0.0, 0.0, 0.0, 0.0, 0.0, 0.0, 0.0, 0.0, 0.0, 0.0, 0.0, 0.0, 0.0, 0.0, 0.0, 0.0, 0.0, 0.0, 0.0, 0.0, 0.0, 0.0, 0.0, 0.0, 0.0, 0.0, 0.0, 0.0, 0.0, 0.0, 0.0, 0.0, 0.0, 0.0, 0.0, 0.0, 0.0, 0.0, 0.0, 0.0, 0.0, 0.0, 0.0, 0.0, 0.0, 0.0, 0.0, 0.0, 0.0, 0.0, 0.0, 0.0, 0.0, 0.0, 0.0, 0.0, 0.0, 0.0, 0.0, 0.0, 0.0, 0.0, 0.0, 0.0, 0.0, 0.0, 0.0, 0.0, 0.0, 0.0, 0.0, 0.0, 0.0, 0.0, 0.0, 0.0, 0.0, 0.0, 0.0, 0.0, 0.0, 0.0, 0.0, 0.0, 0.0, 0.0, 0.0, 0.0, 0.0, 0.0, 0.0, 0.0, 0.0, 0.0, 0.0, 0.0, 0.0, 0.0, 0.0, 0.0, 0.0, 0.0, 0.0, 0.0, 0.0, 0.0, 0.0, 0.0, 0.0, 0.0, 0.0, 0.0, 0.0, 0.0, 0.0, 0.0, 0.0, 0.0, 0.0, 0.0, 0.0, 0.0, 0.0, 0.0, 0.0, 0.0, 0.0, 0.0, 0.0, 0.0, 0.0, 0.0, 0.0, 0.0, 0.0, 0.0, 0.0, 0.0, 0.0, 0.0, 0.0, 0.0, 0.0, 0.0, 0.0, 0.0, 0.0, 0.0, 0.0, 0.0, 0.0, 0.0, 0.0, 0.0, 0.0, 0.0, 0.0, 0.0, 0.0, 0.0, 0.0, 0.0, 0.0, 0.0, 0.0, 0.0, 0.0, 0.0, 0.0, 0.0, 0.0, 0.0, 0.0, 0.0, 0.0, 0.0, 0.0, 0.0, 0.0, 0.0, 0.0, 0.0, 0.0, 0.0, 0.0, 0.0, 0.0, 0.0, 0.0, 0.0, 0.0, 0.0, 0.0, 0.0, 0.0, 0.0, 0.0, 0.0, 0.0, 0.0, 0.0, 0.0, 0.0, 0.0, 0.0, 0.0, 0.0, 0.0, 0.0, 0.0, 0.0, 0.0, 0.0, 0.0, 0.0, 0.0, 0.0, 0.0, 0.0, 0.0, 0.0, 0.0, 0.0, 0.0, 0.0, 0.0, 0.0, 0.0, 0.0, 0.0, 0.0, 0.0, 0.0, 0.0, 0.0, 0.0, 0.0, 0.0, 0.0, 0.0, 0.0, 0.0, 0.0, 0.0, 0.0, 0.0, 0.0, 0.0, 0.0, 0.0, 0.0, 0.0, 0.0, 0.0, 0.0, 0.0, 0.0, 0.0, 0.0, 0.0, 0.0, 0.0, 0.0, 0.0, 0.0, 0.0, 0.0, 0.0, 0.0, 0.0, 0.0, 0.0, 0.0, 0.0, 0.0, 0.0, 0.0, 0.0, 0.0, 0.0, 0.0, 0.0, 0.0, 0.0, 0.0, 0.0, 0.0, 0.0, 0.0, 0.0, 0.0, 0.0, 0.0, 0.0, 0.0, 0.0, 0.0, 0.0, 0.0, 0.0, 0.0, 0.0, 0.0, 0.0, 0.0, 0.0, 0.0, 0.0, 0.0, 0.0, 0.0, 0.0, 0.0, 0.0, 0.0, 0.0, 0.0, 0.0, 0.0, 0.0, 0.0, 0.0, 0.0, 0.0, 0.0, 0.0, 0.0, 0.0, 0.0, 0.0, 0.0, 0.0, 0.0, 0.0, 0.0, 0.0, 0.0, 0.0, 0.0, 0.0, 0.0, 0.0, 0.0, 0.0, 0.0, 0.0, 0.0, 0.0, 0.0, 0.0, 0.0, 0.0, 0.0, 0.0, 0.0, 0.0, 0.0, 0.0, 0.0, 0.0, 0.0, 0.0, 0.0, 0.0, 0.0, 0.0, 0.0, 0.0, 0.0, 0.0, 0.0, 0.0, 0.0, 0.0, 0.0, 0.0, 0.0, 0.0, 0.0, 0.0, 0.0, 0.0, 0.0, 0.0, 0.0, 0.0, 0.0, 0.0, 0.0, 0.0, 0.0, 0.0, 0.0, 0.0, 0.0, 0.0, 0.0, 0.0, 0.0, 0.0, 0.0, 0.0, 0.0, 0.0, 0.0, 0.0, 0.0, 0.0, 0.0, 0.0, 0.0, 0.0, 0.0, 0.0, 0.0, 0.0, 0.0, 0.0, 0.0, 0.0, 0.0, 0.0, 0.0, 0.0, 0.0, 0.0, 0.0, 0.0, 0.0, 0.0, 0.0, 0.0, 0.0, 0.0, 0.0, 0.0, 0.0, 0.0, 0.0, 0.0, 0.0, 0.0, 0.0, 0.0, 0.0, 0.0, 0.0, 0.0, 0.0, 0.0, 0.0, 0.0, 0.0, 0.0, 0.0, 0.0, 0.0, 0.0, 0.0, 0.0, 0.0, 0.0, 0.0, 0.0, 0.0, 0.0, 0.0, 0.0, 0.0, 0.0, 0.0, 0.0, 0.0, 0.0, 0.0, 0.0, 0.0, 0.0, 0.0, 0.0, 0.0, 0.0, 0.0, 0.0, 0.0, 0.0, 0.0, 0.0, 0.0, 0.0, 0.0, 0.0, 0.0, 0.0, 0.0, 0.0, 0.0, 0.0, 0.0, 0.0, 0.0, 0.0, 0.0, 0.0, 0.0, 0.0, 0.0, 0.0, 0.0, 0.0, 0.0, 0.0, 0.0, 0.0, 0.0, 0.0, 0.0, 0.0, 0.0, 0.0, 0.0, 0.0, 0.0, 0.0, 0.0, 0.0, 0.0, 0.0, 0.0, 0.0, 0.0, 0.0, 0.0, 0.0, 0.0, 0.0, 0.0, 0.0, 0.0, 0.0, 0.0, 0.0, 0.0, 0.0, 0.0, 0.0, 0.0, 0.0, 0.0, 0.0, 0.0, 0.0, 0.0, 0.0, 0.0, 0.0, 0.0, 0.0, 0.0, 0.0, 0.0, 0.0, 0.0, 0.0, 0.0, 0.0, 0.0, 0.0, 0.0, 0.0, 0.0, 0.0, 0.0, 0.0, 0.0, 0.0, 0.0, 0.0, 0.0, 0.0, 0.0, 0.0, 0.0, 0.0, 0.0, 0.0, 0.0, 0.0, 0.0, 0.0, 0.0, 0.0, 0.0, 0.0, 0.0, 0.0, 0.0, 0.0, 0.0, 0.0, 0.0, 0.0, 0.0, 0.0, 0.0, 0.0, 0.0, 0.0, 0.0, 0.0, 0.0, 0.0, 0.0, 0.0, 0.0, 0.0, 0.0, 0.0, 0.0, 0.0, 0.0, 0.0, 0.0, 0.0, 0.0, 0.0, 0.0, 0.0, 0.0, 0.0, 0.0, 0.0, 0.0, 0.0, 0.0, 0.0, 0.0, 0.0, 0.0, 0.0, 0.0, 0.0, 0.0, 0.0, 0.0, 0.0, 0.0, 0.0, 0.0, 0.0, 0.0, 0.0, 0.0, 0.0, 0.0, 0.0, 0.0, 0.0, 0.0, 0.0, 0.0, 0.0, 0.0, 0.0, 0.0, 0.0, 0.0, 0.0, 0.0, 0.0, 0.0, 0.0, 0.0, 0.0, 0.0, 0.0, 0.0, 0.0, 0.0, 0.0, 0.0, 0.0, 0.0, 0.0, 0.0, 0.0, 0.0, 0.0, 0.0, 0.0, 0.0, 0.0, 0.0, 0.0, 0.0, 0.0, 0.0, 0.0, 0.0, 0.0, 0.0, 0.0, 0.0, 0.0, 0.0, 0.0, 0.0, 0.0, 0.0, 0.0, 0.0, 0.0, 0.0, 0.0, 0.0, 0.0, 0.0, 0.0, 0.0, 0.0, 0.0, 0.0, 0.0, 0.0, 0.0, 0.0, 0.0, 0.0, 0.0, 0.0, 0.0, 0.0, 0.0, 0.0, 0.0, 0.0, 0.0, 0.0, 0.0, 0.0, 0.0, 0.0, 0.0, 0.0, 0.0, 0.0, 0.0, 0.0, 0.0, 0.0, 0.0, 0.0, 0.0, 0.0, 0.0, 0.0, 0.0, 0.0, 0.0, 0.0, 0.0, 0.0, 0.0, 0.0, 0.0, 0.0, 0.0, 0.0, 0.0, 0.0, 0.0, 0.0, 0.0, 0.0, 0.0, 0.0, 0.0, 0.0, 0.0, 0.0, 0.0, 0.0, 0.0, 0.0, 0.0, 0.0, 0.0, 0.0, 0.0, 0.0, 0.0, 0.0, 0.0, 0.0, 0.0, 0.0, 0.0, 0.0, 0.0, 0.0, 0.0, 0.0, 0.0, 0.0, 0.0, 0.0, 0.0, 0.0, 0.0, 0.0, 0.0, 0.0, 0.0, 0.0, 0.0, 0.0, 0.0, 0.0, 0.0, 0.0, 0.0, 0.0, 0.0, 0.0, 0.0, 0.0, 0.0, 0.0, 0.0, 0.0, 0.0, 0.0, 0.0, 0.0, 0.0, 0.0, 0.0, 0.0, 0.0, 0.0, 0.0, 0.0, 0.0, 0.0, 0.0, 0.0, 0.0, 0.0, 0.0, 0.0, 0.0, 0.0, 0.0, 0.0, 0.0, 0.0, 0.0, 0.0, 0.0, 0.0, 0.0, 0.0, 0.0, 0.0, 0.0, 0.0, 0.0, 0.0, 0.0, 0.0, 0.0, 0.0, 0.0, 0.0, 0.0, 0.0, 0.0, 0.0, 0.0, 0.0, 0.0, 0.0, 0.0, 0.0, 0.0, 0.0, 0.0, 0.0, 0.0, 0.0, 0.0, 0.0, 0.0, 0.0, 0.0, 0.0, 0.0, 0.0, 0.0, 0.0, 0.0, 0.0, 0.0, 0.0, 0.0, 0.0, 0.0, 0.0, 0.0, 0.0, 0.0, 0.0, 0.0, 0.0, 0.0, 0.0, 0.0, 0.0, 0.0, 0.0, 0.0, 0.0, 0.0, 0.0, 0.0, 0.0, 0.0, 0.0, 0.0, 0.0, 0.0, 0.0, 0.0, 0.0, 0.0, 0.0, 0.0, 0.0, 0.0, 0.0, 0.0, 0.0, 0.0, 0.0, 0.0, 0.0, 0.0, 0.0, 0.0, 0.0, 0.0, 0.0, 0.0, 0.0, 0.0, 0.0, 0.0, 0.0, 0.0, 0.0, 0.0, 0.0, 0.0, 0.0, 0.0, 0.0, 0.0, 0.0, 0.0, 0.0, 0.0, 0.0, 0.0, 0.0, 0.0, 0.0, 0.0, 0.0, 0.0, 0.0, 0.0, 0.0, 0.0, 0.0, 0.0, 0.0, 0.0, 0.0, 0.0, 0.0, 0.0, 0.0, 0.0, 0.0, 0.0, 0.0, 0.0, 0.0, 0.0, 0.0, 0.0, 0.0, 0.0, 0.0, 0.0, 0.0, 0.0, 0.0, 0.0, 0.0, 0.0, 0.0, 0.0, 0.0, 0.0, 0.0, 0.0, 0.0, 0.0, 0.0, 0.0, 0.0, 0.0, 0.0, 0.0, 0.0, 0.0, 0.0, 0.0, 0.0, 0.0, 0.0, 0.0, 0.0, 0.0, 0.0, 0.0, 0.0, 0.0, 0.0, 0.0, 0.0, 0.0, 0.0, 0.0, 0.0, 0.0])
me_char_ralf_goldenhammar_001.materials.append(mat_material)
me_char_ralf_goldenhammar_001.use_remesh_preserve_volume = False
me_char_ralf_goldenhammar_001.use_remesh_preserve_attributes = False
me_char_ralf_goldenhammar_001.use_mirror_vertex_groups = False
me_char_ralf_goldenhammar_001.update()

# ---- objects
ob_char_ralf_goldenhammar = bpy.data.objects.new('char-ralf-goldenhammar', me_char_ralf_goldenhammar)
ob_char_ralf_goldenhammar_001 = bpy.data.objects.new('char-ralf-goldenhammar.001', me_char_ralf_goldenhammar_001)

# ---- transforms, parenting, visibility, modifiers, constraints
ob_char_ralf_goldenhammar.location = (0.0, 0.0, 0.0)
ob_char_ralf_goldenhammar.lock_rotations_4d = False
ob_char_ralf_goldenhammar.empty_display_type = 'ARROWS'
ob_char_ralf_goldenhammar.lineart.crease_threshold = 0.0
_m = ob_char_ralf_goldenhammar.modifiers.new('Mirror', 'MIRROR')
_m.use_clip = True
_m = ob_char_ralf_goldenhammar.modifiers.new('EdgeSplit', 'EDGE_SPLIT')
_m.use_edge_angle = False
ob_char_ralf_goldenhammar_001.location = (2.0, 0.0, 0.0)
ob_char_ralf_goldenhammar_001.lock_rotations_4d = False
ob_char_ralf_goldenhammar_001.empty_display_type = 'ARROWS'
ob_char_ralf_goldenhammar_001.lineart.crease_threshold = 0.0
_m = ob_char_ralf_goldenhammar_001.modifiers.new('Mirror', 'MIRROR')
_m.use_clip = True
_m = ob_char_ralf_goldenhammar_001.modifiers.new('EdgeSplit', 'EDGE_SPLIT')
_m.use_edge_angle = False

# ---- collection membership
col_collection.objects.link(ob_char_ralf_goldenhammar)
col_collection.objects.link(ob_char_ralf_goldenhammar_001)

# ---- scene / render settings (as saved in the file)
scene.frame_start = 0; scene.frame_end = 250; scene.frame_set(9)
scene.render.engine = 'CYCLES'
scene.render.fps = 30
scene.cycles.use_denoising = False
scene.cycles.samples = 128
scene.cycles.sampling_pattern = 'TABULATED_SOBOL'
scene.cycles.use_adaptive_sampling = False
scene.cycles.use_light_tree = False
scene.view_settings.view_transform = 'Filmic'
bpy.context.view_layer.update()

# ---- added for rendering (the .blend has no active camera and no usable light): camera, sun
cam_auto = bpy.data.cameras.new('AutoCamera')
cam_auto.lens = 50.0
cam_auto.sensor_width = 36.0
cam_auto.clip_end = 1000.0
ob_auto_camera = bpy.data.objects.new('AutoCamera', cam_auto)
scene.collection.objects.link(ob_auto_camera)
ob_auto_camera.location = (3.96665, -3.61361, 2.16123)
ob_auto_camera.rotation_euler = (1.09748, -7.21219e-08, 0.694738)
scene.camera = ob_auto_camera
light_auto_sun = bpy.data.lights.new('AutoSun', 'SUN')
light_auto_sun.energy = 3.0
light_auto_sun.angle = 0.0523599
ob_auto_sun = bpy.data.objects.new('AutoSun', light_auto_sun)
scene.collection.objects.link(ob_auto_sun)
ob_auto_sun.rotation_euler = (0.872665, 0.174533, 0.523599)
bpy.context.view_layer.update()
